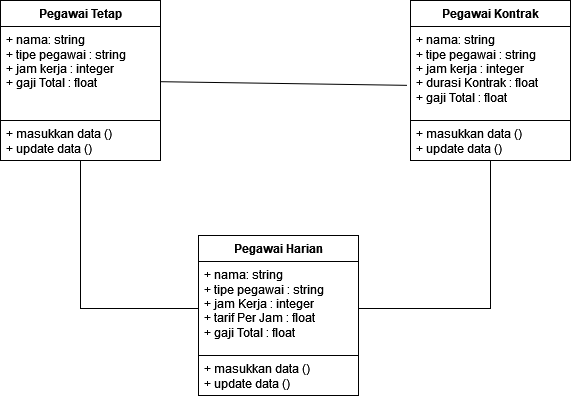

The diagram above was exported from draw.io. Its source (the exported page's mxGraphModel, read from the mxfile embedded in the PNG):
<mxGraphModel dx="1400" dy="707" grid="1" gridSize="10" guides="1" tooltips="1" connect="1" arrows="1" fold="1" page="1" pageScale="1" pageWidth="850" pageHeight="1100" background="none" math="0" shadow="0">
  <root>
    <mxCell id="0" />
    <mxCell id="1" parent="0" />
    <mxCell id="C1sMfltRzGw8SYSL73HS-65" style="edgeStyle=orthogonalEdgeStyle;rounded=0;orthogonalLoop=1;jettySize=auto;html=1;exitX=0.5;exitY=1;exitDx=0;exitDy=0;endArrow=none;endFill=0;" edge="1" parent="1" source="C1sMfltRzGw8SYSL73HS-45" target="C1sMfltRzGw8SYSL73HS-62">
      <mxGeometry relative="1" as="geometry" />
    </mxCell>
    <mxCell id="C1sMfltRzGw8SYSL73HS-45" value="Pegawai Tetap" style="swimlane;fontStyle=1;align=center;verticalAlign=top;childLayout=stackLayout;horizontal=1;startSize=26;horizontalStack=0;resizeParent=1;resizeParentMax=0;resizeLast=0;collapsible=1;marginBottom=0;whiteSpace=wrap;html=1;fillColor=#FFFFFF;" vertex="1" parent="1">
      <mxGeometry x="120" y="380" width="160" height="160" as="geometry" />
    </mxCell>
    <mxCell id="C1sMfltRzGw8SYSL73HS-46" value="&lt;div&gt;+ nama: string&lt;/div&gt;&lt;div&gt;+ tipe pegawai : string&lt;/div&gt;&lt;div&gt;+ jam kerja : integer&lt;br&gt;&lt;/div&gt;&lt;div&gt;+ gaji Total : float&lt;br&gt;&lt;/div&gt;&lt;div&gt;&lt;br&gt;&lt;/div&gt;&lt;div&gt;&lt;br&gt;&lt;/div&gt;" style="text;align=left;verticalAlign=top;spacingLeft=4;spacingRight=4;overflow=hidden;rotatable=0;points=[[0,0.5],[1,0.5]];portConstraint=eastwest;whiteSpace=wrap;html=1;fillColor=#FFFFFF;strokeColor=default;" vertex="1" parent="C1sMfltRzGw8SYSL73HS-45">
      <mxGeometry y="26" width="160" height="94" as="geometry" />
    </mxCell>
    <mxCell id="C1sMfltRzGw8SYSL73HS-48" value="&lt;div&gt;+ masukkan data ()&lt;/div&gt;&lt;div&gt;+ update data ()&lt;br&gt; &lt;/div&gt;" style="text;align=left;verticalAlign=top;spacingLeft=4;spacingRight=4;overflow=hidden;rotatable=0;points=[[0,0.5],[1,0.5]];portConstraint=eastwest;whiteSpace=wrap;html=1;fillColor=#FFFFFF;strokeColor=default;" vertex="1" parent="C1sMfltRzGw8SYSL73HS-45">
      <mxGeometry y="120" width="160" height="40" as="geometry" />
    </mxCell>
    <mxCell id="C1sMfltRzGw8SYSL73HS-67" style="edgeStyle=orthogonalEdgeStyle;rounded=0;orthogonalLoop=1;jettySize=auto;html=1;exitX=0.5;exitY=1;exitDx=0;exitDy=0;entryX=1;entryY=0.5;entryDx=0;entryDy=0;endArrow=none;endFill=0;" edge="1" parent="1" source="C1sMfltRzGw8SYSL73HS-53" target="C1sMfltRzGw8SYSL73HS-62">
      <mxGeometry relative="1" as="geometry" />
    </mxCell>
    <mxCell id="C1sMfltRzGw8SYSL73HS-53" value="Pegawai Kontrak" style="swimlane;fontStyle=1;align=center;verticalAlign=top;childLayout=stackLayout;horizontal=1;startSize=26;horizontalStack=0;resizeParent=1;resizeParentMax=0;resizeLast=0;collapsible=1;marginBottom=0;whiteSpace=wrap;html=1;fillColor=#FFFFFF;" vertex="1" parent="1">
      <mxGeometry x="530" y="380" width="160" height="160" as="geometry" />
    </mxCell>
    <mxCell id="C1sMfltRzGw8SYSL73HS-54" value="&lt;div&gt;+ nama: string&lt;/div&gt;&lt;div&gt;+ tipe pegawai : string&lt;br&gt;&lt;/div&gt;&lt;div&gt;+ jam kerja : integer&lt;br&gt;&lt;/div&gt;&lt;div&gt;+ durasi Kontrak : float&lt;br&gt;&lt;/div&gt;&lt;div&gt;+ gaji Total : float&lt;br&gt;&lt;/div&gt;&lt;div&gt;&lt;br&gt;&lt;/div&gt;&lt;div&gt;&lt;br&gt;&lt;/div&gt;" style="text;align=left;verticalAlign=top;spacingLeft=4;spacingRight=4;overflow=hidden;rotatable=0;points=[[0,0.5],[1,0.5]];portConstraint=eastwest;whiteSpace=wrap;html=1;fillColor=#FFFFFF;strokeColor=default;" vertex="1" parent="C1sMfltRzGw8SYSL73HS-53">
      <mxGeometry y="26" width="160" height="94" as="geometry" />
    </mxCell>
    <mxCell id="C1sMfltRzGw8SYSL73HS-56" value="&lt;div&gt;+ masukkan data ()&lt;/div&gt;&lt;div&gt;+ update data ()&lt;br&gt; &lt;/div&gt;" style="text;align=left;verticalAlign=top;spacingLeft=4;spacingRight=4;overflow=hidden;rotatable=0;points=[[0,0.5],[1,0.5]];portConstraint=eastwest;whiteSpace=wrap;html=1;fillColor=#FFFFFF;strokeColor=default;" vertex="1" parent="C1sMfltRzGw8SYSL73HS-53">
      <mxGeometry y="120" width="160" height="40" as="geometry" />
    </mxCell>
    <mxCell id="C1sMfltRzGw8SYSL73HS-61" value="Pegawai Harian" style="swimlane;fontStyle=1;align=center;verticalAlign=top;childLayout=stackLayout;horizontal=1;startSize=26;horizontalStack=0;resizeParent=1;resizeParentMax=0;resizeLast=0;collapsible=1;marginBottom=0;whiteSpace=wrap;html=1;fillColor=#FFFFFF;" vertex="1" parent="1">
      <mxGeometry x="318" y="615" width="160" height="160" as="geometry" />
    </mxCell>
    <mxCell id="C1sMfltRzGw8SYSL73HS-62" value="&lt;div&gt;+ nama: string&lt;/div&gt;&lt;div&gt;+ tipe pegawai : string&lt;br&gt;&lt;/div&gt;&lt;div&gt;+ jam Kerja : integer&lt;br&gt;&lt;/div&gt;&lt;div&gt;+ tarif Per Jam : float&lt;br&gt;&lt;/div&gt;&lt;div&gt;+ gaji Total : float&lt;br&gt;&lt;/div&gt;&lt;div&gt;&lt;br&gt;&lt;/div&gt;&lt;div&gt;&lt;br&gt;&lt;/div&gt;" style="text;align=left;verticalAlign=top;spacingLeft=4;spacingRight=4;overflow=hidden;rotatable=0;points=[[0,0.5],[1,0.5]];portConstraint=eastwest;whiteSpace=wrap;html=1;fillColor=#FFFFFF;strokeColor=default;" vertex="1" parent="C1sMfltRzGw8SYSL73HS-61">
      <mxGeometry y="26" width="160" height="94" as="geometry" />
    </mxCell>
    <mxCell id="C1sMfltRzGw8SYSL73HS-64" value="&lt;div&gt;+ masukkan data ()&lt;/div&gt;&lt;div&gt;+ update data ()&lt;br&gt; &lt;/div&gt;" style="text;align=left;verticalAlign=top;spacingLeft=4;spacingRight=4;overflow=hidden;rotatable=0;points=[[0,0.5],[1,0.5]];portConstraint=eastwest;whiteSpace=wrap;html=1;fillColor=#FFFFFF;strokeColor=default;" vertex="1" parent="C1sMfltRzGw8SYSL73HS-61">
      <mxGeometry y="120" width="160" height="40" as="geometry" />
    </mxCell>
    <mxCell id="C1sMfltRzGw8SYSL73HS-66" style="rounded=0;orthogonalLoop=1;jettySize=auto;html=1;entryX=-0.022;entryY=0.626;entryDx=0;entryDy=0;entryPerimeter=0;endArrow=none;endFill=0;" edge="1" parent="1" source="C1sMfltRzGw8SYSL73HS-45" target="C1sMfltRzGw8SYSL73HS-54">
      <mxGeometry relative="1" as="geometry" />
    </mxCell>
  </root>
</mxGraphModel>